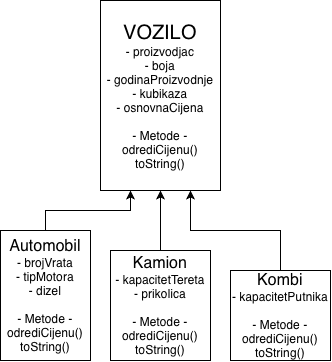

The diagram above was exported from draw.io. Its source (the exported page's mxGraphModel, read from the mxfile embedded in the PNG):
<mxGraphModel dx="813" dy="489" grid="1" gridSize="10" guides="1" tooltips="1" connect="1" arrows="1" fold="1" page="1" pageScale="1" pageWidth="850" pageHeight="1100" math="0" shadow="0">
  <root>
    <mxCell id="0" />
    <mxCell id="1" parent="0" />
    <mxCell id="c8fD5ClwNOQJYT9hPgSi-1" value="&lt;font style=&quot;font-size: 20px;&quot;&gt;VOZILO&lt;/font&gt;&lt;div&gt;&lt;font&gt;- proizvodjac&lt;/font&gt;&lt;/div&gt;&lt;div&gt;&lt;font&gt;- boja&lt;/font&gt;&lt;/div&gt;&lt;div&gt;&lt;font&gt;- godinaProizvodnje&lt;/font&gt;&lt;/div&gt;&lt;div&gt;&lt;font&gt;- kubikaza&lt;/font&gt;&lt;/div&gt;&lt;div&gt;&lt;font&gt;- osnovnaCijena&lt;/font&gt;&lt;/div&gt;&lt;div&gt;&lt;br&gt;&lt;/div&gt;&lt;div&gt;- Metode -&lt;/div&gt;&lt;div&gt;odrediCijenu()&lt;/div&gt;&lt;div&gt;toString()&lt;/div&gt;" style="rounded=0;whiteSpace=wrap;html=1;" parent="1" vertex="1">
      <mxGeometry x="340" y="230" width="120" height="190" as="geometry" />
    </mxCell>
    <mxCell id="c8fD5ClwNOQJYT9hPgSi-10" style="edgeStyle=orthogonalEdgeStyle;rounded=0;orthogonalLoop=1;jettySize=auto;html=1;exitX=0.5;exitY=0;exitDx=0;exitDy=0;entryX=0.25;entryY=1;entryDx=0;entryDy=0;" parent="1" source="c8fD5ClwNOQJYT9hPgSi-2" target="c8fD5ClwNOQJYT9hPgSi-1" edge="1">
      <mxGeometry relative="1" as="geometry" />
    </mxCell>
    <mxCell id="c8fD5ClwNOQJYT9hPgSi-2" value="&lt;font style=&quot;font-size: 16px;&quot;&gt;Automobil&lt;/font&gt;&lt;div&gt;&lt;font&gt;- brojVrata&lt;/font&gt;&lt;/div&gt;&lt;div&gt;&lt;font&gt;- tipMotora&lt;/font&gt;&lt;/div&gt;&lt;div&gt;&lt;font&gt;- dizel&lt;/font&gt;&lt;/div&gt;&lt;div&gt;&lt;font&gt;&lt;br&gt;&lt;/font&gt;&lt;/div&gt;&lt;div&gt;&lt;font&gt;- Metode -&lt;/font&gt;&lt;/div&gt;&lt;div&gt;&lt;font&gt;odrediCijenu()&lt;/font&gt;&lt;/div&gt;&lt;div&gt;&lt;font&gt;toString()&lt;/font&gt;&lt;/div&gt;" style="rounded=0;whiteSpace=wrap;html=1;" parent="1" vertex="1">
      <mxGeometry x="240" y="460" width="90" height="130" as="geometry" />
    </mxCell>
    <mxCell id="c8fD5ClwNOQJYT9hPgSi-5" style="edgeStyle=orthogonalEdgeStyle;rounded=0;orthogonalLoop=1;jettySize=auto;html=1;exitX=0.5;exitY=0;exitDx=0;exitDy=0;entryX=0.5;entryY=1;entryDx=0;entryDy=0;" parent="1" source="c8fD5ClwNOQJYT9hPgSi-4" target="c8fD5ClwNOQJYT9hPgSi-1" edge="1">
      <mxGeometry relative="1" as="geometry" />
    </mxCell>
    <mxCell id="c8fD5ClwNOQJYT9hPgSi-4" value="&lt;font style=&quot;font-size: 16px;&quot;&gt;Kamion&lt;/font&gt;&lt;div&gt;&lt;font&gt;- kapacitetTereta&lt;/font&gt;&lt;/div&gt;&lt;div&gt;&lt;font&gt;- prikolica&lt;/font&gt;&lt;/div&gt;&lt;div&gt;&lt;font&gt;&lt;br&gt;&lt;/font&gt;&lt;/div&gt;&lt;div&gt;&lt;font&gt;- Metode -&lt;/font&gt;&lt;/div&gt;&lt;div&gt;&lt;font&gt;odrediCijenu()&lt;/font&gt;&lt;/div&gt;&lt;div&gt;&lt;font&gt;toString()&lt;/font&gt;&lt;/div&gt;" style="rounded=0;whiteSpace=wrap;html=1;" parent="1" vertex="1">
      <mxGeometry x="350" y="480" width="100" height="110" as="geometry" />
    </mxCell>
    <mxCell id="c8fD5ClwNOQJYT9hPgSi-9" style="edgeStyle=orthogonalEdgeStyle;rounded=0;orthogonalLoop=1;jettySize=auto;html=1;exitX=0.5;exitY=0;exitDx=0;exitDy=0;entryX=0.75;entryY=1;entryDx=0;entryDy=0;" parent="1" source="c8fD5ClwNOQJYT9hPgSi-6" target="c8fD5ClwNOQJYT9hPgSi-1" edge="1">
      <mxGeometry relative="1" as="geometry" />
    </mxCell>
    <mxCell id="c8fD5ClwNOQJYT9hPgSi-6" value="&lt;font style=&quot;font-size: 16px;&quot;&gt;Kombi&lt;/font&gt;&lt;div&gt;&lt;font&gt;- kapacitetPutnika&lt;/font&gt;&lt;/div&gt;&lt;div&gt;&lt;font&gt;&lt;br&gt;&lt;/font&gt;&lt;/div&gt;&lt;div&gt;&lt;font&gt;- Metode -&lt;/font&gt;&lt;/div&gt;&lt;div&gt;&lt;font&gt;odrediCijenu()&lt;/font&gt;&lt;/div&gt;&lt;div&gt;&lt;font&gt;toString()&lt;/font&gt;&lt;/div&gt;" style="rounded=0;whiteSpace=wrap;html=1;" parent="1" vertex="1">
      <mxGeometry x="470" y="500" width="100" height="90" as="geometry" />
    </mxCell>
  </root>
</mxGraphModel>